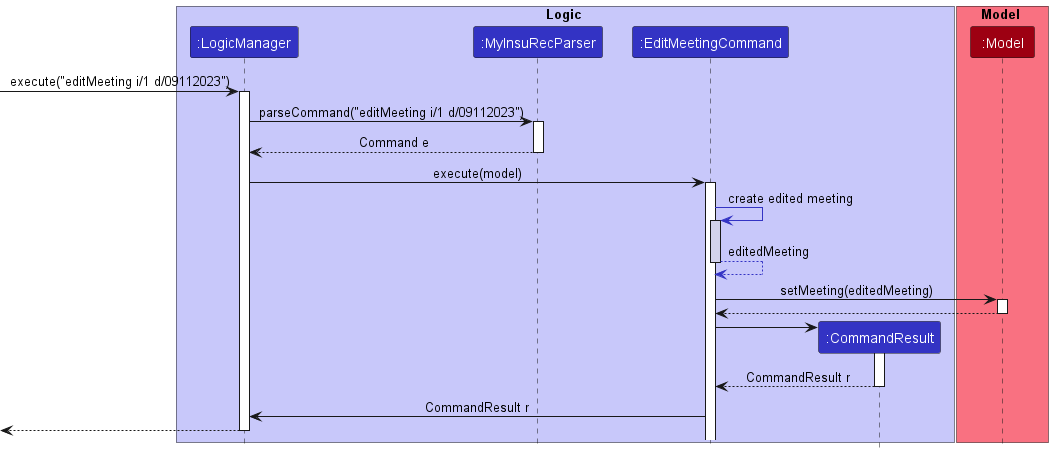

The diagram above was rendered by PlantUML. Its source (embedded in the PNG):
@startuml
!include style.puml

box Logic LOGIC_COLOR_T1
participant ":LogicManager" as LogicManager LOGIC_COLOR
participant ":MyInsuRecParser" as MyInsuRecParser LOGIC_COLOR
participant ":EditMeetingCommand" as EditMeetingCommand LOGIC_COLOR
participant ":CommandResult" as CommandResult LOGIC_COLOR
end box

box Model MODEL_COLOR_T1
participant ":Model" as Model MODEL_COLOR
end box
[-> LogicManager : execute("editMeeting i/1 d/09112023")
activate LogicManager

LogicManager -> MyInsuRecParser : parseCommand("editMeeting i/1 d/09112023")
activate MyInsuRecParser


MyInsuRecParser --> LogicManager : Command e
deactivate MyInsuRecParser

LogicManager -> EditMeetingCommand : execute(model)
activate EditMeetingCommand


EditMeetingCommand -[LOGIC_COLOR]> EditMeetingCommand: create edited meeting
activate EditMeetingCommand #D3D3EC
            EditMeetingCommand --[LOGIC_COLOR]> EditMeetingCommand : editedMeeting
            deactivate EditMeetingCommand

EditMeetingCommand -> Model : setMeeting(editedMeeting)
activate Model
Model --> EditMeetingCommand
deactivate Model

create CommandResult
EditMeetingCommand -> CommandResult
activate CommandResult

CommandResult --> EditMeetingCommand : CommandResult r
deactivate CommandResult

EditMeetingCommand -> LogicManager : CommandResult r

[<--LogicManager
deactivate LogicManager
@enduml